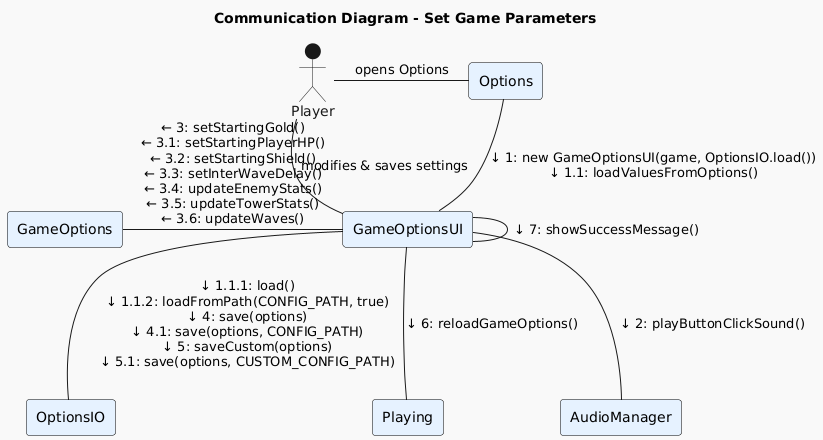

The diagram above was rendered by PlantUML. Its source (embedded in the PNG):
@startuml
!theme mars
title Communication Diagram - Set Game Parameters

skinparam rectangle {
  BackgroundColor #E6F2FF
  BorderColor black
}

actor "Player" as Player
rectangle "Options" as Options
rectangle "GameOptionsUI" as GameOptionsUI
rectangle "GameOptions" as GameOptions
rectangle "OptionsIO" as OptionsIO
rectangle "Playing" as Playing
rectangle "AudioManager" as AudioManager

Player -right- Options : opens Options

Options -down- GameOptionsUI : ↓ 1: new GameOptionsUI(game, OptionsIO.load())\n↓ 1.1: loadValuesFromOptions()
GameOptionsUI -down- OptionsIO : ↓ 1.1.1: load()\n↓ 1.1.2: loadFromPath(CONFIG_PATH, true)\n↓ 4: save(options)\n↓ 4.1: save(options, CONFIG_PATH)\n↓ 5: saveCustom(options)\n↓ 5.1: save(options, CUSTOM_CONFIG_PATH)

Player -right- GameOptionsUI : modifies & saves settings
GameOptionsUI -down- AudioManager : ↓ 2: playButtonClickSound()

GameOptionsUI -left- GameOptions : ← 3: setStartingGold()\n← 3.1: setStartingPlayerHP()\n← 3.2: setStartingShield()\n← 3.3: setInterWaveDelay()\n← 3.4: updateEnemyStats()\n← 3.5: updateTowerStats()\n← 3.6: updateWaves()

GameOptionsUI -down- Playing : ↓ 6: reloadGameOptions()
GameOptionsUI -down- GameOptionsUI : ↓ 7: showSuccessMessage()
@enduml